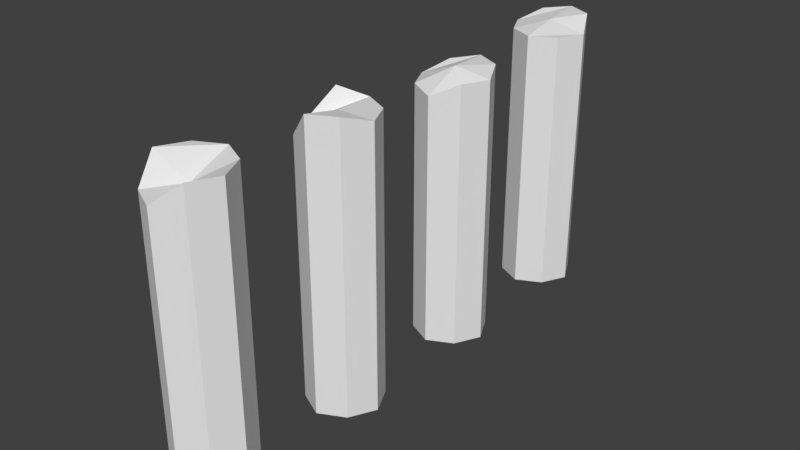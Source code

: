 # Source: pillars.blend  (saved by Blender 2.78.0; exported with 4.5.12 LTS)
import bpy
from mathutils import Matrix  # noqa: F401  (used for matrix-valued properties, if any)

bpy.ops.wm.read_factory_settings(use_empty=True)
scene = bpy.context.scene
scene.name = 'Scene'

# ---- collections
col_collection_1 = bpy.data.collections.new('Collection 1'); scene.collection.children.link(col_collection_1)

# ---- world
world_world = bpy.data.worlds.new('World'); scene.world = world_world
world_world.color = (0.05088, 0.05088, 0.05088)
world_world.use_sun_shadow = False
world_world.sun_shadow_jitter_overblur = 0.0
world_world.cycles.sampling_method = 'MANUAL'

# ---- meshes
me_cube_002 = bpy.data.meshes.new('Cube.002')
me_cube_002.from_pydata([(-1.0, -1.0, -1.0), (-1.0, -1.0, 1.0), (-1.0, 1.0, -1.0), (-1.0, 1.0, 1.0), (1.0, -1.0, -1.0), (1.0, -1.0, 1.0), (1.0, 1.0, -1.0), (1.0, 1.0, 1.0), (0.0, 1.5, -1.0), (0.0, 1.5, 1.0), (0.0, -1.5, -1.0), (0.0, -1.5, 1.0), (-1.5, 0.0, -1.0), (-1.5, 0.0, 1.0), (1.5, 0.0, -1.0), (1.5, 0.0, 1.0), (-1.5, 0.0, 8.915), (0.0, 0.0, -1.0), (-1.5, 0.0, 8.0), (-1.0, 1.0, 8.0), (0.0, 1.5, 8.0), (1.0, 1.0, 8.0), (1.5, 0.0, 8.0), (1.0, -1.0, 8.0), (0.0, -1.5, 8.0), (-1.0, -1.0, 8.0), (-1.0, 1.0, 10.0), (0.0, 1.5, 9.697), (1.0, 1.0, 9.697), (1.5, 0.0, 9.697), (1.0, -1.0, 10.0), (0.0, -1.5, 10.0), (-1.0, -1.0, 8.915), (0.0, 0.0, 9.697)], [], [(12, 13, 3, 2), (8, 9, 7, 6), (14, 15, 5, 4), (10, 11, 1, 0), (17, 14, 4, 10), (11, 5, 23, 24), (5, 15, 22, 23), (12, 17, 10, 0), (4, 5, 11, 10), (2, 3, 9, 8), (2, 8, 17, 12), (13, 1, 25, 18), (15, 7, 21, 22), (8, 6, 14, 17), (6, 7, 15, 14), (0, 1, 13, 12), (18, 25, 32, 16), (19, 18, 16, 26), (23, 22, 29, 30), (20, 19, 26, 27), (9, 3, 19, 20), (3, 13, 18, 19), (1, 11, 24, 25), (7, 9, 20, 21), (33, 16, 32, 31), (29, 33, 31, 30), (28, 27, 33, 29), (27, 26, 16, 33), (24, 23, 30, 31), (25, 24, 31, 32), (21, 20, 27, 28), (22, 21, 28, 29)])
me_cube_002.use_remesh_preserve_volume = False
me_cube_002.use_remesh_preserve_attributes = False
me_cube_002.use_mirror_vertex_groups = False
me_cube_002.update()
me_cube_005 = bpy.data.meshes.new('Cube.005')
me_cube_005.from_pydata([(-1.0, -1.0, -1.0), (-1.0, -1.0, 1.0), (-1.0, 1.0, -1.0), (-1.0, 1.0, 1.0), (1.0, -1.0, -1.0), (1.0, -1.0, 1.0), (1.0, 1.0, -1.0), (1.0, 1.0, 1.0), (0.0, 1.5, -1.0), (0.0, 1.5, 1.0), (0.0, -1.5, -1.0), (0.0, -1.5, 1.0), (-1.5, 0.0, -1.0), (-1.5, 0.0, 1.0), (1.5, 0.0, -1.0), (1.5, 0.0, 1.0), (-1.5, 0.0, 8.943), (0.0, 0.0, -1.0), (-1.5, 0.0, 8.0), (-1.0, 1.0, 8.0), (0.0, 1.5, 8.0), (1.0, 1.0, 8.0), (1.5, 0.0, 8.0), (1.0, -1.0, 8.0), (0.0, -1.5, 8.0), (-1.0, -1.0, 8.0), (-1.0, 1.0, 9.335), (0.0, 1.5, 9.546), (1.0, 1.0, 9.546), (1.5, 0.0, 9.352), (1.0, -1.0, 9.352), (0.0, -1.5, 8.84), (-1.0, -1.0, 8.943), (0.0, 0.0, 9.546)], [], [(12, 13, 3, 2), (8, 9, 7, 6), (14, 15, 5, 4), (10, 11, 1, 0), (17, 14, 4, 10), (11, 5, 23, 24), (5, 15, 22, 23), (12, 17, 10, 0), (4, 5, 11, 10), (2, 3, 9, 8), (2, 8, 17, 12), (13, 1, 25, 18), (15, 7, 21, 22), (8, 6, 14, 17), (6, 7, 15, 14), (0, 1, 13, 12), (18, 25, 32, 16), (19, 18, 16, 26), (23, 22, 29, 30), (20, 19, 26, 27), (9, 3, 19, 20), (3, 13, 18, 19), (1, 11, 24, 25), (7, 9, 20, 21), (33, 16, 32, 31), (29, 33, 31, 30), (28, 27, 33, 29), (27, 26, 16, 33), (24, 23, 30, 31), (25, 24, 31, 32), (21, 20, 27, 28), (22, 21, 28, 29)])
me_cube_005.use_remesh_preserve_volume = False
me_cube_005.use_remesh_preserve_attributes = False
me_cube_005.use_mirror_vertex_groups = False
me_cube_005.update()
me_cube_006 = bpy.data.meshes.new('Cube.006')
me_cube_006.from_pydata([(-1.0, -1.0, -1.0), (-1.0, -1.0, 1.0), (-1.0, 1.0, -1.0), (-1.0, 1.0, 1.0), (1.0, -1.0, -1.0), (1.0, -1.0, 1.0), (1.0, 1.0, -1.0), (1.0, 1.0, 1.0), (0.0, 1.5, -1.0), (0.0, 1.5, 1.0), (0.0, -1.5, -1.0), (0.0, -1.5, 1.0), (-1.5, 0.0, -1.0), (-1.5, 0.0, 1.0), (1.5, 0.0, -1.0), (1.5, 0.0, 1.0), (-1.5, 0.0, 9.507), (0.0, 0.0, -1.0), (-1.5, 0.0, 8.0), (-1.0, 1.0, 8.0), (0.0, 1.5, 8.0), (1.0, 1.0, 8.0), (1.5, 0.0, 8.0), (1.0, -1.0, 8.0), (0.0, -1.5, 8.0), (-1.0, -1.0, 8.0), (-1.0, 1.0, 9.856), (0.0, 1.5, 10.0), (1.0, 1.0, 10.0), (1.5, 0.0, 9.507), (1.0, -1.0, 9.507), (0.0, -1.5, 9.507), (-1.0, -1.0, 9.507), (0.0, 0.0, 9.825)], [], [(12, 13, 3, 2), (8, 9, 7, 6), (14, 15, 5, 4), (10, 11, 1, 0), (17, 14, 4, 10), (11, 5, 23, 24), (5, 15, 22, 23), (12, 17, 10, 0), (4, 5, 11, 10), (2, 3, 9, 8), (2, 8, 17, 12), (13, 1, 25, 18), (15, 7, 21, 22), (8, 6, 14, 17), (6, 7, 15, 14), (0, 1, 13, 12), (18, 25, 32, 16), (19, 18, 16, 26), (23, 22, 29, 30), (20, 19, 26, 27), (9, 3, 19, 20), (3, 13, 18, 19), (1, 11, 24, 25), (7, 9, 20, 21), (33, 16, 32, 31), (29, 33, 31, 30), (28, 27, 33, 29), (27, 26, 16, 33), (24, 23, 30, 31), (25, 24, 31, 32), (21, 20, 27, 28), (22, 21, 28, 29)])
me_cube_006.use_remesh_preserve_volume = False
me_cube_006.use_remesh_preserve_attributes = False
me_cube_006.use_mirror_vertex_groups = False
me_cube_006.update()
me_cube_016 = bpy.data.meshes.new('Cube.016')
me_cube_016.from_pydata([(-1.0, -1.0, -1.0), (-1.0, -1.0, 1.0), (-1.0, 1.0, -1.0), (-1.0, 1.0, 1.0), (1.0, -1.0, -1.0), (1.0, -1.0, 1.0), (1.0, 1.0, -1.0), (1.0, 1.0, 1.0), (0.0, 1.5, -1.0), (0.0, 1.5, 1.0), (0.0, -1.5, -1.0), (0.0, -1.5, 1.0), (-1.5, 0.0, -1.0), (-1.5, 0.0, 1.0), (1.5, 0.0, -1.0), (1.5, 0.0, 1.0), (-1.5, 0.0, 10.0), (0.0, 0.0, -1.0), (-1.5, 0.0, 8.0), (-1.0, 1.0, 8.0), (0.0, 1.5, 8.0), (1.0, 1.0, 8.0), (1.5, 0.0, 8.0), (1.0, -1.0, 8.0), (0.0, -1.5, 8.0), (-1.0, -1.0, 8.0), (-1.0, 1.0, 10.0), (0.0, 1.5, 10.0), (1.0, 1.0, 10.0), (1.5, 0.0, 10.0), (1.0, -1.0, 10.0), (0.0, -1.5, 9.202), (-1.0, -1.0, 9.202), (0.0, 0.0, 9.353)], [], [(12, 13, 3, 2), (8, 9, 7, 6), (14, 15, 5, 4), (10, 11, 1, 0), (17, 14, 4, 10), (11, 5, 23, 24), (5, 15, 22, 23), (12, 17, 10, 0), (4, 5, 11, 10), (2, 3, 9, 8), (2, 8, 17, 12), (13, 1, 25, 18), (15, 7, 21, 22), (8, 6, 14, 17), (6, 7, 15, 14), (0, 1, 13, 12), (18, 25, 32, 16), (19, 18, 16, 26), (23, 22, 29, 30), (20, 19, 26, 27), (9, 3, 19, 20), (3, 13, 18, 19), (1, 11, 24, 25), (7, 9, 20, 21), (33, 16, 32, 31), (29, 33, 31, 30), (28, 27, 33, 29), (27, 26, 16, 33), (24, 23, 30, 31), (25, 24, 31, 32), (21, 20, 27, 28), (22, 21, 28, 29)])
me_cube_016.use_remesh_preserve_volume = False
me_cube_016.use_remesh_preserve_attributes = False
me_cube_016.use_mirror_vertex_groups = False
me_cube_016.update()

# ---- objects
ob_cube_001 = bpy.data.objects.new('Cube.001', me_cube_002)
ob_cube_004 = bpy.data.objects.new('Cube.004', me_cube_005)
ob_cube_005 = bpy.data.objects.new('Cube.005', me_cube_006)
ob_cube_015 = bpy.data.objects.new('Cube.015', me_cube_016)

# ---- transforms, parenting, visibility, modifiers, constraints
ob_cube_001.location = (-11.0, -11.0, 2.0)
ob_cube_001.lineart.crease_threshold = 0.0
ob_cube_004.location = (-11.0, -5.0, 2.0)
ob_cube_004.lineart.crease_threshold = 0.0
ob_cube_005.location = (-11.0, 1.0, 2.0)
ob_cube_005.lineart.crease_threshold = 0.0
ob_cube_015.location = (-11.0, -17.0, 2.0)
ob_cube_015.lineart.crease_threshold = 0.0

# ---- collection membership
col_collection_1.objects.link(ob_cube_001)
col_collection_1.objects.link(ob_cube_004)
col_collection_1.objects.link(ob_cube_005)
col_collection_1.objects.link(ob_cube_015)

# ---- scene / render settings (as saved in the file)
scene.frame_start = 1; scene.frame_end = 250; scene.frame_set(1)
scene.render.engine = 'BLENDER_EEVEE_NEXT'
scene.render.resolution_percentage = 50
scene.render.dither_intensity = 0.0
scene.cycles.use_denoising = False
scene.cycles.samples = 128
scene.cycles.sampling_pattern = 'TABULATED_SOBOL'
scene.cycles.light_sampling_threshold = 0.0
scene.cycles.use_adaptive_sampling = False
scene.cycles.use_light_tree = False
scene.cycles.blur_glossy = 0.0
scene.cycles.sample_clamp_indirect = 0.0
scene.view_settings.view_transform = 'Standard'
bpy.context.view_layer.update()

# ---- added for rendering (the .blend has no active camera and no usable light): camera, sun
cam_auto = bpy.data.cameras.new('AutoCamera')
cam_auto.lens = 50.0
cam_auto.sensor_width = 36.0
cam_auto.clip_end = 1000.0
ob_auto_camera = bpy.data.objects.new('AutoCamera', cam_auto)
scene.collection.objects.link(ob_auto_camera)
ob_auto_camera.location = (11.1088, -34.5306, 24.187)
ob_auto_camera.rotation_euler = (1.09748, -7.21219e-08, 0.694738)
scene.camera = ob_auto_camera
light_auto_sun = bpy.data.lights.new('AutoSun', 'SUN')
light_auto_sun.energy = 3.0
light_auto_sun.angle = 0.0523599
ob_auto_sun = bpy.data.objects.new('AutoSun', light_auto_sun)
scene.collection.objects.link(ob_auto_sun)
ob_auto_sun.rotation_euler = (0.872665, 0.174533, 0.523599)
bpy.context.view_layer.update()

